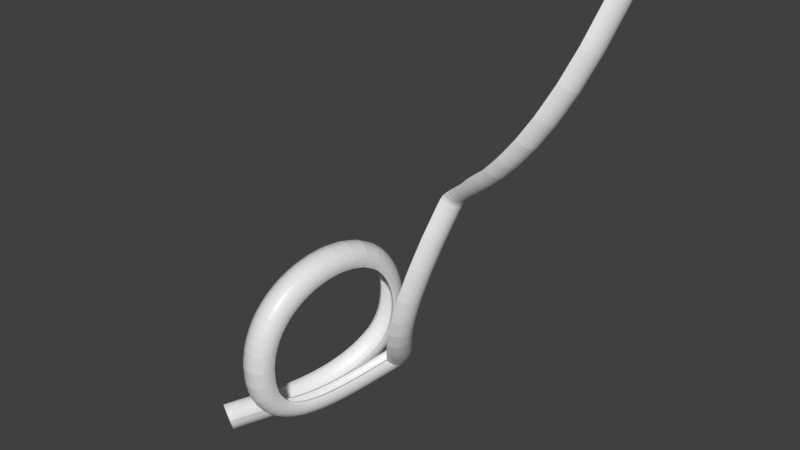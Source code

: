 # Source: curveTest2.blend  (saved by Blender 2.93.21; exported with 4.5.12 LTS)
import bpy
from mathutils import Matrix  # noqa: F401  (used for matrix-valued properties, if any)

bpy.ops.wm.read_factory_settings(use_empty=True)
scene = bpy.context.scene
scene.name = 'Scene'

# ---- collections
col_collection = bpy.data.collections.new('Collection'); scene.collection.children.link(col_collection)

# ---- materials (node trees are filled in below, after node groups)
mat_material = bpy.data.materials.new('Material')
mat_material.alpha_threshold = 0.0
mat_material.use_transparent_shadow = False
mat_material.line_color = (0.0, 0.0, 0.0, 1.0)

# ---- material node trees
mat_material.use_nodes = True; mat_material.node_tree.nodes.clear()
_N = mat_material.node_tree.nodes; _L = mat_material.node_tree.links
n0 = _N.new('ShaderNodeOutputMaterial'); n0.name = 'Material Output'; n0.location = (300, 300)
n1 = _N.new('ShaderNodeBsdfPrincipled'); n1.name = 'Principled BSDF'; n1.location = (10, 300)
n1.distribution = 'GGX'
n1.subsurface_method = 'BURLEY'
n1.inputs[2].default_value = 0.4
n1.inputs[3].default_value = 1.45
n1.inputs[27].default_value = (0.0, 0.0, 0.0, 1.0)
n1.inputs[28].default_value = 1.0
_L.new(n1.outputs[0], n0.inputs[0])
n0.is_active_output = True

# ---- world
world_world = bpy.data.worlds.new('World'); scene.world = world_world
world_world.use_nodes = True; world_world.node_tree.nodes.clear()
_N = world_world.node_tree.nodes; _L = world_world.node_tree.links
n0 = _N.new('ShaderNodeOutputWorld'); n0.name = 'World Output'; n0.location = (300, 300)
n1 = _N.new('ShaderNodeBackground'); n1.name = 'Background'; n1.location = (10, 300)
n1.inputs[0].default_value = (0.05088, 0.05088, 0.05088, 1.0)
_L.new(n1.outputs[0], n0.inputs[0])
n0.is_active_output = True
world_world.color = (0.05088, 0.05088, 0.05088)
world_world.use_sun_shadow = False
world_world.sun_shadow_jitter_overblur = 0.0

# ---- meshes
me_cube = bpy.data.meshes.new('Cube')
me_cube.from_pydata([(-1.0, -1.118e-08, -3.254e-08), (-0.9808, 0.0, -0.1951), (-0.9239, 0.0, -0.3827), (-0.8315, 0.0, -0.5556), (-0.7071, 0.0, -0.7071), (-0.5556, 0.0, -0.8315), (-0.3827, 0.0, -0.9239), (-0.1951, 5.96e-08, -0.9808), (8.742e-08, 0.0, -1.0), (0.1951, 5.96e-08, -0.9808), (0.3827, 0.0, -0.9239), (0.5556, 0.0, -0.8315), (0.7071, 0.0, -0.7071), (0.8315, 0.0, -0.5556), (0.9239, 0.0, -0.3827), (0.9808, 0.0, -0.1951), (1.0, -1.118e-08, 2.31e-08), (-1.0, 0.6257, -3.254e-08), (-0.9808, 0.6257, -0.1951), (-0.9239, 0.6257, -0.3827), (-0.8315, 0.6257, -0.5556), (-0.7071, 0.6257, -0.7071), (-0.5556, 0.6257, -0.8315), (-0.3827, 0.6257, -0.9239), (-0.1951, 0.6257, -0.9808), (8.742e-08, 0.6257, -1.0), (0.1951, 0.6257, -0.9808), (0.3827, 0.6257, -0.9239), (0.5556, 0.6257, -0.8315), (0.7071, 0.6257, -0.7071), (0.8315, 0.6257, -0.5556), (0.9239, 0.6257, -0.3827), (0.9808, 0.6257, -0.1951), (1.0, 0.6257, 2.31e-08), (-1.251, -1.399e-08, -4.072e-08), (-1.227, 0.0, -0.2441), (-1.156, 0.0, -0.4789), (-1.041, 0.0, -0.6953), (-0.8849, 0.0, -0.8849), (-0.6953, 0.0, -1.041), (-0.4789, 0.0, -1.156), (-0.2441, 7.459e-08, -1.227), (1.094e-07, 0.0, -1.251), (0.2441, 7.459e-08, -1.227), (0.4789, 0.0, -1.156), (0.6953, 0.0, -1.041), (0.8849, 0.0, -0.8849), (1.041, 0.0, -0.6953), (1.156, 0.0, -0.4789), (1.227, 0.0, -0.2441), (1.251, -1.399e-08, 2.891e-08), (-1.251, 0.6257, -4.072e-08), (-1.227, 0.6257, -0.2441), (-1.156, 0.6257, -0.4789), (-1.041, 0.6257, -0.6953), (-0.8849, 0.6257, -0.8849), (-0.6953, 0.6257, -1.041), (-0.4789, 0.6257, -1.156), (-0.2441, 0.6257, -1.227), (1.094e-07, 0.6257, -1.251), (0.2441, 0.6257, -1.227), (0.4789, 0.6257, -1.156), (0.6953, 0.6257, -1.041), (0.8849, 0.6257, -0.8849), (1.041, 0.6257, -0.6953), (1.156, 0.6257, -0.4789), (1.227, 0.6257, -0.2441), (1.251, 0.6257, 2.891e-08)], [], [(15, 32, 31, 14), (8, 25, 24, 7), (1, 18, 17, 0), (16, 33, 32, 15), (9, 26, 25, 8), (4, 21, 20, 3), (10, 27, 26, 9), (3, 20, 19, 2), (11, 28, 27, 10), (2, 19, 18, 1), (12, 29, 28, 11), (5, 22, 21, 4), (13, 30, 29, 12), (6, 23, 22, 5), (14, 31, 30, 13), (7, 24, 23, 6), (49, 48, 65, 66), (42, 41, 58, 59), (35, 34, 51, 52), (50, 49, 66, 67), (43, 42, 59, 60), (38, 37, 54, 55), (44, 43, 60, 61), (37, 36, 53, 54), (45, 44, 61, 62), (36, 35, 52, 53), (46, 45, 62, 63), (39, 38, 55, 56), (47, 46, 63, 64), (40, 39, 56, 57), (48, 47, 64, 65), (41, 40, 57, 58), (33, 16, 50, 67), (26, 27, 61, 60), (13, 12, 46, 47), (27, 28, 62, 61), (14, 13, 47, 48), (1, 0, 34, 35), (28, 29, 63, 62), (15, 14, 48, 49), (4, 3, 37, 38), (29, 30, 64, 63), (16, 15, 49, 50), (3, 2, 36, 37), (30, 31, 65, 64), (17, 18, 52, 51), (2, 1, 35, 36), (31, 32, 66, 65), (20, 21, 55, 54), (5, 4, 38, 39), (32, 33, 67, 66), (19, 20, 54, 53), (6, 5, 39, 40), (18, 19, 53, 52), (7, 6, 40, 41), (21, 22, 56, 55), (8, 7, 41, 42), (22, 23, 57, 56), (9, 8, 42, 43), (23, 24, 58, 57), (10, 9, 43, 44), (0, 17, 51, 34), (24, 25, 59, 58), (11, 10, 44, 45), (25, 26, 60, 59), (12, 11, 45, 46)])
_uv = me_cube.uv_layers.new(name='UVMap')
_uv.uv.foreach_set('vector', [0.0, 0.0, 0.0, 0.0, 0.0, 0.0, 0.0, 0.0, 0.0, 0.0, 0.0, 0.0, 0.0, 0.0, 0.0, 0.0, 0.0, 0.0, 0.0, 0.0, 0.0, 0.0, 0.0, 0.0, 0.0, 0.0, 0.0, 0.0, 0.0, 0.0, 0.0, 0.0, 0.0, 0.0, 0.0, 0.0, 0.0, 0.0, 0.0, 0.0, 0.0, 0.0, 0.0, 0.0, 0.0, 0.0, 0.0, 0.0, 0.0, 0.0, 0.0, 0.0, 0.0, 0.0, 0.0, 0.0, 0.0, 0.0, 0.0, 0.0, 0.0, 0.0, 0.0, 0.0, 0.0, 0.0, 0.0, 0.0, 0.0, 0.0, 0.0, 0.0, 0.0, 0.0, 0.0, 0.0, 0.0, 0.0, 0.0, 0.0, 0.0, 0.0, 0.0, 0.0, 0.0, 0.0, 0.0, 0.0, 0.0, 0.0, 0.0, 0.0, 0.0, 0.0, 0.0, 0.0, 0.0, 0.0, 0.0, 0.0, 0.0, 0.0, 0.0, 0.0, 0.0, 0.0, 0.0, 0.0, 0.0, 0.0, 0.0, 0.0, 0.0, 0.0, 0.0, 0.0, 0.0, 0.0, 0.0, 0.0, 0.0, 0.0, 0.0, 0.0, 0.0, 0.0, 0.0, 0.0, 0.0, 0.0, 0.0, 0.0, 0.0, 0.0, 0.0, 0.0, 0.0, 0.0, 0.0, 0.0, 0.0, 0.0, 0.0, 0.0, 0.0, 0.0, 0.0, 0.0, 0.0, 0.0, 0.0, 0.0, 0.0, 0.0, 0.0, 0.0, 0.0, 0.0, 0.0, 0.0, 0.0, 0.0, 0.0, 0.0, 0.0, 0.0, 0.0, 0.0, 0.0, 0.0, 0.0, 0.0, 0.0, 0.0, 0.0, 0.0, 0.0, 0.0, 0.0, 0.0, 0.0, 0.0, 0.0, 0.0, 0.0, 0.0, 0.0, 0.0, 0.0, 0.0, 0.0, 0.0, 0.0, 0.0, 0.0, 0.0, 0.0, 0.0, 0.0, 0.0, 0.0, 0.0, 0.0, 0.0, 0.0, 0.0, 0.0, 0.0, 0.0, 0.0, 0.0, 0.0, 0.0, 0.0, 0.0, 0.0, 0.0, 0.0, 0.0, 0.0, 0.0, 0.0, 0.0, 0.0, 0.0, 0.0, 0.0, 0.0, 0.0, 0.0, 0.0, 0.0, 0.0, 0.0, 0.0, 0.0, 0.0, 0.0, 0.0, 0.0, 0.0, 0.0, 0.0, 0.0, 0.0, 0.0, 0.0, 0.0, 0.0, 0.0, 0.0, 0.0, 0.0, 0.0, 0.0, 0.0, 0.0, 0.0, 0.0, 0.0, 0.0, 0.0, 0.0, 0.0, 0.0, 0.0, 0.0, 0.0, 0.0, 0.0, 0.0, 0.0, 0.0, 0.0, 0.0, 0.0, 0.0, 0.0, 0.0, 0.0, 0.0, 0.0, 0.0, 0.0, 0.0, 0.0, 0.0, 0.0, 0.0, 0.0, 0.0, 0.0, 0.0, 0.0, 0.0, 0.0, 0.0, 0.0, 0.0, 0.0, 0.0, 0.0, 0.0, 0.0, 0.0, 0.0, 0.0, 0.0, 0.0, 0.0, 0.0, 0.0, 0.0, 0.0, 0.0, 0.0, 0.0, 0.0, 0.0, 0.0, 0.0, 0.0, 0.0, 0.0, 0.0, 0.0, 0.0, 0.0, 0.0, 0.0, 0.0, 0.0, 0.0, 0.0, 0.0, 0.0, 0.0, 0.0, 0.0, 0.0, 0.0, 0.0, 0.0, 0.0, 0.0, 0.0, 0.0, 0.0, 0.0, 0.0, 0.0, 0.0, 0.0, 0.0, 0.0, 0.0, 0.0, 0.0, 0.0, 0.0, 0.0, 0.0, 0.0, 0.0, 0.0, 0.0, 0.0, 0.0, 0.0, 0.0, 0.0, 0.0, 0.0, 0.0, 0.0, 0.0, 0.0, 0.0, 0.0, 0.0, 0.0, 0.0, 0.0, 0.0, 0.0, 0.0, 0.0, 0.0, 0.0, 0.0, 0.0, 0.0, 0.0, 0.0, 0.0, 0.0, 0.0, 0.0, 0.0, 0.0, 0.0, 0.0, 0.0, 0.0, 0.0, 0.0, 0.0, 0.0, 0.0, 0.0, 0.0, 0.0, 0.0, 0.0, 0.0, 0.0, 0.0, 0.0, 0.0, 0.0, 0.0, 0.0, 0.0, 0.0, 0.0, 0.0, 0.0, 0.0, 0.0, 0.0, 0.0, 0.0, 0.0, 0.0, 0.0, 0.0, 0.0, 0.0, 0.0, 0.0, 0.0, 0.0, 0.0, 0.0, 0.0, 0.0, 0.0, 0.0, 0.0, 0.0, 0.0, 0.0, 0.0, 0.0, 0.0, 0.0, 0.0, 0.0, 0.0, 0.0, 0.0, 0.0, 0.0, 0.0, 0.0, 0.0, 0.0, 0.0, 0.0, 0.0, 0.0, 0.0, 0.0, 0.0, 0.0, 0.0, 0.0, 0.0, 0.0, 0.0, 0.0, 0.0, 0.0, 0.0, 0.0, 0.0, 0.0, 0.0, 0.0, 0.0, 0.0, 0.0, 0.0, 0.0, 0.0, 0.0, 0.0, 0.0, 0.0, 0.0, 0.0, 0.0, 0.0, 0.0, 0.0, 0.0, 0.0, 0.0, 0.0, 0.0, 0.0, 0.0, 0.0, 0.0, 0.0, 0.0, 0.0, 0.0, 0.0, 0.0, 0.0, 0.0, 0.0, 0.0, 0.0, 0.0, 0.0, 0.0])
me_cube.materials.append(mat_material)
me_cube.use_remesh_preserve_volume = False
me_cube.use_remesh_preserve_attributes = False
me_cube.use_mirror_vertex_groups = False
me_cube.update()

# ---- curves / text
cu_beziercurve = bpy.data.curves.new('BezierCurve', 'CURVE')
cu_beziercurve.dimensions = '3D'
_sp = cu_beziercurve.splines.new('BEZIER'); _sp.bezier_points.add(6)
_sp.bezier_points.foreach_set('co', [-0.8802, -0.0005863, -0.4023, 11.1, -4.324, 2.262, 9.743, -4.876, 10.43, -0.1284, -3.348, 3.893, 9.61, -7.072, 2.596, 10.6, -11.87, 17.38, 13.86, -21.58, 32.57])
_sp.bezier_points.foreach_set('handle_left', [-1.49, 0.3266, -0.5494, 8.017, -2.474, -1.83, 12.3, -5.207, 8.731, -1.379, -3.646, 10.48, 6.225, -5.041, 0.8115, 4.54, -9.342, 5.373, 7.797, -19.05, 20.56])
_sp.bezier_points.foreach_set('handle_right', [0.7338, -0.8671, -0.01281, 12.67, -5.264, 4.341, 6.04, -4.396, 12.89, 0.8121, -3.124, -1.066, 11.49, -8.2, 3.587, 11.67, -12.32, 19.49, 14.92, -22.03, 34.68])
for _p, _l, _r in zip(_sp.bezier_points, ['ALIGNED', 'ALIGNED', 'ALIGNED', 'ALIGNED', 'ALIGNED', 'ALIGNED', 'ALIGNED'], ['ALIGNED', 'ALIGNED', 'ALIGNED', 'ALIGNED', 'ALIGNED', 'ALIGNED', 'ALIGNED']): _p.handle_left_type = _l; _p.handle_right_type = _r
_sp.order_u = 0
_sp.order_v = 0
cu_beziercurve.use_path = True
cu_beziercurve.fill_mode = 'FULL'

# ---- objects
ob_cube = bpy.data.objects.new('Cube', me_cube)
ob_beziercurve = bpy.data.objects.new('BezierCurve', cu_beziercurve)

# ---- transforms, parenting, visibility, modifiers, constraints
ob_cube.location = (0.0, 0.0, 0.0)
ob_cube.lock_rotations_4d = False
ob_cube.empty_display_type = 'ARROWS'
ob_cube.lineart.crease_threshold = 0.0
_m = ob_cube.modifiers.new('Array', 'ARRAY')
_m.fit_type = 'FIT_CURVE'
_m.curve = ob_beziercurve
_m.relative_offset_displace = (0.0, 1.0, 0.0)
_m = ob_cube.modifiers.new('Curve', 'CURVE')
_m.object = ob_beziercurve
ob_beziercurve.location = (0.0, 0.0, 0.0)
ob_beziercurve.rotation_euler = (0.0, -0.0, 1.571)

# ---- collection membership
col_collection.objects.link(ob_cube)
col_collection.objects.link(ob_beziercurve)

# ---- scene / render settings (as saved in the file)
scene.frame_start = 1; scene.frame_end = 250; scene.frame_set(1)
scene.render.engine = 'BLENDER_EEVEE_NEXT'
scene.cycles.use_denoising = False
scene.cycles.samples = 128
scene.cycles.sampling_pattern = 'TABULATED_SOBOL'
scene.cycles.use_adaptive_sampling = False
scene.cycles.use_light_tree = False
scene.view_settings.view_transform = 'Standard'
bpy.context.view_layer.update()

# ---- added for rendering (the .blend has no active camera and no usable light): camera, sun
cam_auto = bpy.data.cameras.new('AutoCamera')
cam_auto.lens = 50.0
cam_auto.sensor_width = 36.0
cam_auto.clip_end = 1000.0
ob_auto_camera = bpy.data.objects.new('AutoCamera', cam_auto)
scene.collection.objects.link(ob_auto_camera)
ob_auto_camera.location = (54.2923, -45.4312, 51.1374)
ob_auto_camera.rotation_euler = (1.09748, -7.21219e-08, 0.694738)
scene.camera = ob_auto_camera
light_auto_sun = bpy.data.lights.new('AutoSun', 'SUN')
light_auto_sun.energy = 3.0
light_auto_sun.angle = 0.0523599
ob_auto_sun = bpy.data.objects.new('AutoSun', light_auto_sun)
scene.collection.objects.link(ob_auto_sun)
ob_auto_sun.rotation_euler = (0.872665, 0.174533, 0.523599)
bpy.context.view_layer.update()
